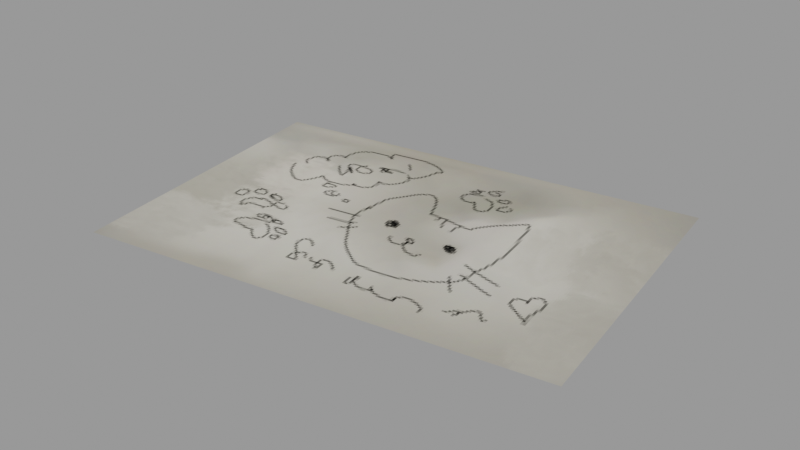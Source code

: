 # Source: Doodle_Paper.blend  (saved by Blender 3.2.14; exported with 4.5.12 LTS)
import bpy
from mathutils import Matrix  # noqa: F401  (used for matrix-valued properties, if any)

bpy.ops.wm.read_factory_settings(use_empty=True)
scene = bpy.context.scene
scene.name = 'blend_export'

# ---- images (referenced by path relative to the original .blend; pixels are not part of the script)
import os
ASSET_DIR = os.environ.get("B2B_ASSET_DIR", "")  # directory of the original .blend (textures are referenced by path, not embedded)
HERE = os.path.dirname(os.path.abspath(__file__))  # packed textures are extracted next to this script under _unpacked/

def load_image(name, relpath, width, height, colorspace="sRGB"):
    """Load a texture the original file referenced (path relative to the .blend, or extracted next to this script)."""
    p = next((c for c in (os.path.join(HERE, relpath), os.path.join(ASSET_DIR, relpath)) if relpath and os.path.exists(c)), "")
    if p:
        img = bpy.data.images.load(p, check_existing=True)
        img.name = name
    else:  # same state as the original file: an image datablock whose file is absent (Cycles renders it pink)
        img = bpy.data.images.new(name, width, height)
        img.source = "FILE"
        img.filepath = "//" + (relpath or name)
    img.colorspace_settings.name = colorspace
    return img
img_fabric_png = load_image('fabric.png', '_unpacked/fabric.95071260.png', 512, 512, 'sRGB')
img_comic_png = load_image('comic.png', '_unpacked/comic.448a8d7c.png', 2048, 2048, 'sRGB')

# ---- materials (node trees are filled in below, after node groups)
mat_pencil = bpy.data.materials.new('Pencil')
mat_pencil.use_transparent_shadow = False
mat_eraser = bpy.data.materials.new('Eraser')
mat_eraser.use_transparent_shadow = False
mat_pencil_2 = bpy.data.materials.new('Pencil 2')
mat_pencil_2.use_transparent_shadow = False
mat_pot = bpy.data.materials.new('Pot')
mat_pot.use_transparent_shadow = False
mat_doodle = bpy.data.materials.new('Doodle')
mat_doodle.use_transparent_shadow = False

# ---- material node trees
mat_pencil.use_nodes = True; mat_pencil.node_tree.nodes.clear()
_N = mat_pencil.node_tree.nodes; _L = mat_pencil.node_tree.links
n0 = _N.new('ShaderNodeBsdfPrincipled'); n0.name = 'Principled BSDF'; n0.location = (10, 300)
n0.distribution = 'GGX'
n0.subsurface_method = 'RANDOM_WALK_SKIN'
n0.inputs[0].default_value = (0.3424, 0.2093, 0.02293, 1.0)
n0.inputs[3].default_value = 1.45
n0.inputs[13].default_value = 0.06612
n0.inputs[27].default_value = (0.0, 0.0, 0.0, 1.0)
n0.inputs[28].default_value = 1.0
n1 = _N.new('ShaderNodeOutputMaterial'); n1.name = 'Material Output'; n1.location = (300, 300)
_L.new(n0.outputs[0], n1.inputs[0])
n1.is_active_output = True
mat_eraser.use_nodes = True; mat_eraser.node_tree.nodes.clear()
_N = mat_eraser.node_tree.nodes; _L = mat_eraser.node_tree.links
n0 = _N.new('ShaderNodeBsdfPrincipled'); n0.name = 'Principled BSDF'; n0.location = (10, 300)
n0.distribution = 'GGX'
n0.subsurface_method = 'RANDOM_WALK_SKIN'
n0.inputs[0].default_value = (0.8, 0.2797, 0.1509, 1.0)
n0.inputs[3].default_value = 1.45
n0.inputs[13].default_value = 0.0
n0.inputs[27].default_value = (0.0, 0.0, 0.0, 1.0)
n0.inputs[28].default_value = 1.0
n1 = _N.new('ShaderNodeOutputMaterial'); n1.name = 'Material Output'; n1.location = (300, 300)
_L.new(n0.outputs[0], n1.inputs[0])
n1.is_active_output = True
mat_pencil_2.use_nodes = True; mat_pencil_2.node_tree.nodes.clear()
_N = mat_pencil_2.node_tree.nodes; _L = mat_pencil_2.node_tree.links
n0 = _N.new('ShaderNodeBsdfPrincipled'); n0.name = 'Principled BSDF'; n0.location = (10, 300)
n0.distribution = 'GGX'
n0.subsurface_method = 'RANDOM_WALK_SKIN'
n0.inputs[0].default_value = (0.402, 0.1419, 0.1128, 1.0)
n0.inputs[3].default_value = 1.45
n0.inputs[13].default_value = 0.0
n0.inputs[27].default_value = (0.0, 0.0, 0.0, 1.0)
n0.inputs[28].default_value = 1.0
n1 = _N.new('ShaderNodeOutputMaterial'); n1.name = 'Material Output'; n1.location = (300, 300)
_L.new(n0.outputs[0], n1.inputs[0])
n1.is_active_output = True
mat_pot.use_nodes = True; mat_pot.node_tree.nodes.clear()
_N = mat_pot.node_tree.nodes; _L = mat_pot.node_tree.links
n0 = _N.new('ShaderNodeBsdfPrincipled'); n0.name = 'Principled BSDF'; n0.location = (10, 300)
n0.distribution = 'GGX'
n0.subsurface_method = 'RANDOM_WALK_SKIN'
n0.inputs[2].default_value = 1.0
n0.inputs[3].default_value = 1.45
n0.inputs[13].default_value = 0.0
n0.inputs[27].default_value = (0.0, 0.0, 0.0, 1.0)
n0.inputs[28].default_value = 1.0
n1 = _N.new('ShaderNodeOutputMaterial'); n1.name = 'Material Output'; n1.location = (300, 300)
n2 = _N.new('ShaderNodeTexImage'); n2.name = 'Image Texture'; n2.location = (-253, 272)
n2.image = img_fabric_png
_L.new(n0.outputs[0], n1.inputs[0])
_L.new(n2.outputs[0], n0.inputs[0])
n1.is_active_output = True
mat_doodle.use_nodes = True; mat_doodle.node_tree.nodes.clear()
_N = mat_doodle.node_tree.nodes; _L = mat_doodle.node_tree.links
n0 = _N.new('ShaderNodeBsdfPrincipled'); n0.name = 'Principled BSDF'; n0.location = (10, 300)
n0.distribution = 'GGX'
n0.subsurface_method = 'RANDOM_WALK_SKIN'
n0.inputs[3].default_value = 1.45
n0.inputs[13].default_value = 0.0
n0.inputs[27].default_value = (0.0, 0.0, 0.0, 1.0)
n0.inputs[28].default_value = 1.0
n1 = _N.new('ShaderNodeOutputMaterial'); n1.name = 'Material Output'; n1.location = (300, 300)
n2 = _N.new('ShaderNodeTexImage'); n2.name = 'Image Texture'; n2.location = (-338, 233)
n2.image = img_comic_png
_L.new(n0.outputs[0], n1.inputs[0])
_L.new(n2.outputs[0], n0.inputs[0])
n1.is_active_output = True

# ---- meshes
me_cube_052 = bpy.data.meshes.new('Cube.052')
me_cube_052.from_pydata([(-0.585, 0.2818, 0.0), (-0.4768, -0.4408, 0.0), (0.4768, 0.4408, 0.0), (0.585, -0.2818, 0.0)], [], [(0, 1, 3, 2)])
me_cube_052.polygons.foreach_set('use_smooth', [True] * 1)
me_cube_052.polygons.foreach_set('material_index', [4])
_uv = me_cube_052.uv_layers.new(name='UVMap')
_uv.uv.foreach_set('vector', [0.1184, 0.9365, 0.1125, 0.4257, 0.866, 0.417, 0.8719, 0.9278])
me_cube_052.materials.append(mat_pencil)
me_cube_052.materials.append(mat_eraser)
me_cube_052.materials.append(mat_pencil_2)
me_cube_052.materials.append(mat_pot)
me_cube_052.materials.append(mat_doodle)
me_cube_052.update()

# ---- objects
ob_doodle = bpy.data.objects.new('Doodle', me_cube_052)

# ---- transforms, parenting, visibility, modifiers, constraints
ob_doodle.location = (0.0, 0.0, 0.001634)

# ---- collection membership
scene.collection.objects.link(ob_doodle)

# ---- scene / render settings (as saved in the file)
scene.frame_start = 1; scene.frame_end = 250; scene.frame_set(1)
scene.render.engine = 'BLENDER_EEVEE_NEXT'
scene.render.image_settings.exr_codec = 'NONE'
scene.render.simplify_subdivision_render = 0
scene.render.simplify_child_particles_render = 0.0
scene.cycles.sampling_pattern = 'TABULATED_SOBOL'
scene.cycles.use_light_tree = False
scene.view_settings.view_transform = 'Filmic'
bpy.context.view_layer.update()

# ---- added for rendering (the .blend has no active camera and no usable light): camera, sun + grey world if the file has none
cam_auto = bpy.data.cameras.new('AutoCamera')
cam_auto.lens = 50.0
cam_auto.sensor_width = 36.0
cam_auto.clip_end = 1000.0
ob_auto_camera = bpy.data.objects.new('AutoCamera', cam_auto)
scene.collection.objects.link(ob_auto_camera)
ob_auto_camera.location = (1.35546, -1.62655, 1.086)
ob_auto_camera.rotation_euler = (1.09748, -7.21219e-08, 0.694738)
scene.camera = ob_auto_camera
light_auto_sun = bpy.data.lights.new('AutoSun', 'SUN')
light_auto_sun.energy = 3.0
light_auto_sun.angle = 0.0523599
ob_auto_sun = bpy.data.objects.new('AutoSun', light_auto_sun)
scene.collection.objects.link(ob_auto_sun)
ob_auto_sun.rotation_euler = (0.872665, 0.174533, 0.523599)
if scene.world is None:
    world_auto = bpy.data.worlds.new('AutoWorld')
    world_auto.color = (0.3, 0.3, 0.3)
    scene.world = world_auto
bpy.context.view_layer.update()
